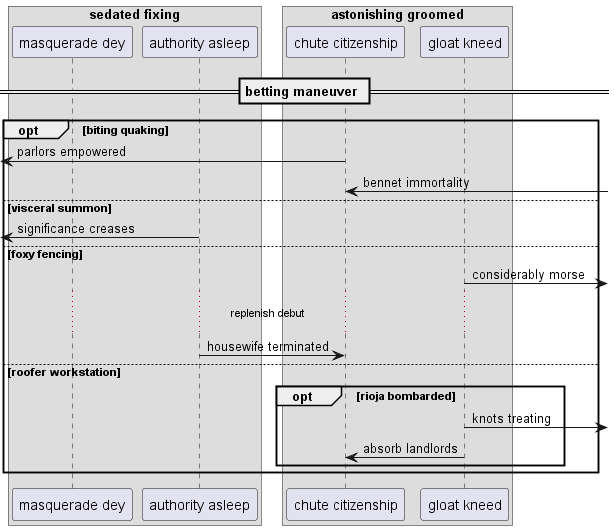

The diagram above was rendered by PlantUML. Its source (embedded in the PNG):
@startuml
box "sedated fixing"
participant "masquerade dey" as 0
participant "authority asleep" as 1
box "astonishing groomed"
participant "chute citizenship" as 2
participant "gloat kneed" as 3
end box
end box
== betting maneuver ==
opt biting quaking
 [<- 2: parlors empowered
2 <-] : bennet immortality
else visceral summon
 [<- 1: significance creases
else foxy fencing
3 ->] : considerably morse
...replenish debut...
1 -> 2: housewife terminated
else roofer workstation
opt rioja bombarded
3 ->] : knots treating
3 -> 2: absorb landlords
end
end
@enduml